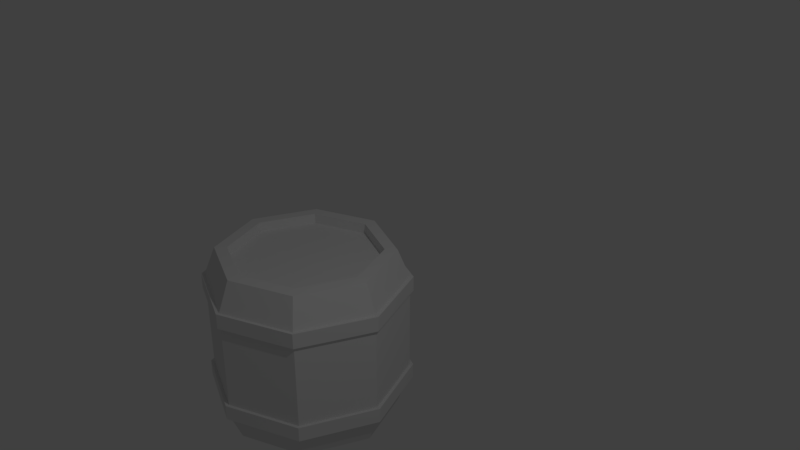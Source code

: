 # Source: barril.blend  (saved by Blender 2.79.0; exported with 4.5.12 LTS)
import bpy
from mathutils import Matrix  # noqa: F401  (used for matrix-valued properties, if any)

bpy.ops.wm.read_factory_settings(use_empty=True)
scene = bpy.context.scene
scene.name = 'Scene'

# ---- collections
col_collection_1 = bpy.data.collections.new('Collection 1'); scene.collection.children.link(col_collection_1)

# ---- materials (node trees are filled in below, after node groups)
mat_material_001 = bpy.data.materials.new('Material.001')
mat_material_001.alpha_threshold = 0.0
mat_material_001.use_transparent_shadow = False
mat_material_001.roughness = 0.5

# ---- material node trees

# ---- world
world_world = bpy.data.worlds.new('World'); scene.world = world_world
world_world.color = (0.05088, 0.05088, 0.05088)
world_world.use_sun_shadow = False
world_world.sun_shadow_jitter_overblur = 0.0
world_world.cycles.sampling_method = 'MANUAL'

# ---- cameras
cam_camera = bpy.data.cameras.new('Camera')
cam_camera.clip_end = 100.0
cam_camera.lens = 35.0
cam_camera.sensor_width = 32.0
cam_camera.sensor_height = 18.0
cam_camera.ortho_scale = 7.314
cam_camera.dof.focus_distance = 0.0
cam_camera.dof.aperture_fstop = 128.0

# ---- lights
light_lamp = bpy.data.lights.new('Lamp', 'POINT')
light_lamp.transmission_factor = 0.0
light_lamp.cutoff_distance = 30.0
light_lamp.energy = 100.0
light_lamp.shadow_buffer_clip_start = 1.001
light_lamp.shadow_soft_size = 0.1
light_lamp.shadow_maximum_resolution = 0.006
light_lamp.use_absolute_resolution = True

# ---- meshes
me_cylinder_001 = bpy.data.meshes.new('Cylinder.001')
me_cylinder_001.from_pydata([(0.0, 1.0, -1.0), (0.0, 1.0, 1.0), (0.7071, 0.7071, -1.0), (0.7071, 0.7071, 1.0), (1.0, -4.371e-08, -1.0), (1.0, -4.371e-08, 1.0), (0.7071, -0.7071, -1.0), (0.7071, -0.7071, 1.0), (-8.742e-08, -1.0, -1.0), (-8.742e-08, -1.0, 1.0), (-0.7071, -0.7071, -1.0), (-0.7071, -0.7071, 1.0), (-1.0, 1.192e-08, -1.0), (-1.0, 1.192e-08, 1.0), (-0.7071, 0.7071, -1.0), (-0.7071, 0.7071, 1.0), (2.473e-09, 1.135, -0.6659), (2.473e-09, 1.135, 0.6661), (0.8027, 0.8027, 0.6661), (0.8027, 0.8027, -0.6659), (1.135, -5.095e-08, 0.6661), (1.135, -5.095e-08, -0.6659), (0.8027, -0.8027, 0.6661), (0.8027, -0.8027, -0.6659), (-9.677e-08, -1.135, 0.6661), (-9.677e-08, -1.135, -0.6659), (-0.8027, -0.8027, 0.6661), (-0.8027, -0.8027, -0.6659), (-1.135, 1.221e-08, 0.6661), (-1.135, 1.221e-08, -0.6659), (-0.8027, 0.8027, 0.6661), (-0.8027, 0.8027, -0.6659), (2.473e-09, 1.135, -0.4963), (2.473e-09, 1.135, 0.4965), (0.8027, 0.8027, 0.4965), (0.8027, 0.8027, -0.4963), (1.135, -5.095e-08, 0.4965), (1.135, -5.095e-08, -0.4963), (0.8027, -0.8027, 0.4965), (0.8027, -0.8027, -0.4963), (-9.677e-08, -1.135, 0.4965), (-9.677e-08, -1.135, -0.4963), (-0.8027, -0.8027, 0.4965), (-0.8027, -0.8027, -0.4963), (-1.135, 1.221e-08, 0.4965), (-1.135, 1.221e-08, -0.4963), (-0.8027, 0.8027, 0.4965), (-0.8027, 0.8027, -0.4963), (2.175e-09, 1.174, 0.4936), (2.175e-09, 1.174, 0.669), (-0.8301, 0.8301, 0.669), (-1.174, 1.173e-08, 0.669), (-0.8301, -0.8301, 0.669), (-1.005e-07, -1.174, 0.669), (0.8301, -0.8301, 0.669), (1.174, -5.358e-08, 0.669), (0.8301, 0.8301, 0.669), (0.8301, 0.8301, 0.4936), (1.174, -5.358e-08, 0.4936), (0.8301, -0.8301, 0.4936), (-1.005e-07, -1.174, 0.4936), (-0.8301, -0.8301, 0.4936), (-1.174, 1.173e-08, 0.4936), (-0.8301, 0.8301, 0.4936), (0.8312, 0.8312, -0.4933), (0.8312, 0.8312, -0.6689), (1.176, -5.382e-08, -0.4933), (1.176, -5.382e-08, -0.6689), (0.8312, -0.8312, -0.4933), (0.8312, -0.8312, -0.6689), (-1.007e-07, -1.176, -0.4933), (-1.007e-07, -1.176, -0.6689), (-0.8312, -0.8312, -0.4933), (-0.8312, -0.8312, -0.6689), (-1.176, 1.158e-08, -0.4933), (-1.176, 1.158e-08, -0.6689), (-0.8312, 0.8312, -0.4933), (-0.8312, 0.8312, -0.6689), (2.02e-09, 1.176, -0.6689), (2.02e-09, 1.176, -0.4933), (0.606, 0.606, 1.005), (-1.066e-09, 0.857, 1.005), (0.857, -3.639e-08, 1.005), (0.606, -0.606, 1.005), (-7.599e-08, -0.857, 1.005), (-0.606, -0.606, 1.005), (-0.857, 1.128e-08, 1.005), (-0.606, 0.606, 1.005), (0.606, 0.606, 0.885), (-1.066e-09, 0.857, 0.885), (0.857, -3.639e-08, 0.885), (0.606, -0.606, 0.885), (-7.599e-08, -0.857, 0.885), (-0.606, -0.606, 0.885), (-0.857, 1.128e-08, 0.885), (-0.606, 0.606, 0.885)], [], [(17, 1, 3, 18), (18, 3, 5, 20), (20, 5, 7, 22), (22, 7, 9, 24), (24, 9, 11, 26), (26, 11, 13, 28), (15, 13, 86, 87), (28, 13, 15, 30), (30, 15, 1, 17), (4, 6, 12, 14), (14, 31, 16, 0), (46, 44, 62, 63), (12, 29, 31, 14), (17, 18, 56, 49), (10, 27, 29, 12), (38, 36, 58, 59), (8, 25, 27, 10), (24, 26, 52, 53), (6, 23, 25, 8), (44, 42, 61, 62), (4, 21, 23, 6), (18, 20, 55, 56), (2, 19, 21, 4), (36, 34, 57, 58), (0, 16, 19, 2), (26, 28, 51, 52), (16, 31, 77, 78), (32, 33, 34, 35), (45, 47, 76, 74), (35, 34, 36, 37), (19, 16, 78, 65), (37, 36, 38, 39), (37, 39, 68, 66), (39, 38, 40, 41), (27, 25, 71, 73), (41, 40, 42, 43), (43, 45, 74, 72), (43, 42, 44, 45), (21, 19, 65, 67), (45, 44, 46, 47), (35, 37, 66, 64), (47, 46, 33, 32), (63, 50, 49, 48), (62, 51, 50, 63), (61, 52, 51, 62), (60, 53, 52, 61), (59, 54, 53, 60), (58, 55, 54, 59), (57, 56, 55, 58), (48, 49, 56, 57), (30, 17, 49, 50), (22, 24, 53, 54), (40, 38, 59, 60), (33, 46, 63, 48), (28, 30, 50, 51), (34, 33, 48, 57), (20, 22, 54, 55), (42, 40, 60, 61), (78, 79, 64, 65), (65, 64, 66, 67), (67, 66, 68, 69), (69, 68, 70, 71), (71, 70, 72, 73), (73, 72, 74, 75), (75, 74, 76, 77), (77, 76, 79, 78), (25, 23, 69, 71), (39, 41, 70, 68), (47, 32, 79, 76), (31, 29, 75, 77), (32, 35, 64, 79), (23, 21, 67, 69), (41, 43, 72, 70), (29, 27, 73, 75), (9, 7, 83, 84), (13, 11, 85, 86), (83, 82, 90, 91), (85, 84, 92, 93), (87, 86, 94, 95), (5, 3, 80, 82), (11, 9, 84, 85), (1, 15, 87, 81), (3, 1, 81, 80), (7, 5, 82, 83), (88, 89, 93, 92), (94, 93, 89, 95), (90, 88, 92, 91), (80, 81, 89, 88), (81, 87, 95, 89), (86, 85, 93, 94), (84, 83, 91, 92), (82, 80, 88, 90), (6, 8, 10, 12), (0, 2, 4, 14)])
_uv = me_cylinder_001.uv_layers.new(name='UVMap')
_uv.uv.foreach_set('vector', [0.06968, 0.7516, 0.05223, 0.7489, 0.05223, 0.7087, 0.06968, 0.706, 0.06968, 0.706, 0.05223, 0.7087, 0.05223, 0.6803, 0.06968, 0.6737, 0.8115, 0.7513, 0.794, 0.7486, 0.794, 0.7084, 0.8115, 0.7057, 0.8115, 0.7057, 0.794, 0.7084, 0.794, 0.68, 0.8115, 0.6734, 0.8115, 0.902, 0.794, 0.8993, 0.794, 0.8591, 0.8115, 0.8564, 0.8115, 0.5684, 0.794, 0.5618, 0.794, 0.5334, 0.8115, 0.5361, 0.3384, 0.5875, 0.2984, 0.5875, 0.3013, 0.5806, 0.3355, 0.5806, 0.8115, 0.5361, 0.794, 0.5334, 0.794, 0.4932, 0.8115, 0.4905, 0.06968, 0.7839, 0.05223, 0.7774, 0.05223, 0.7489, 0.06968, 0.7516, 0.5394, 0.4905, 0.5677, 0.5189, 0.4994, 0.5875, 0.4711, 0.5591, 0.6896, 0.5941, 0.6721, 0.6007, 0.6721, 0.5684, 0.6896, 0.5657, 0.3495, 0.1646, 0.3816, 0.1323, 0.3835, 0.1331, 0.3503, 0.1665, 0.5149, 0.7355, 0.4974, 0.7382, 0.4974, 0.6926, 0.5149, 0.6953, 0.3816, 0.3513, 0.3816, 0.3057, 0.3835, 0.3049, 0.3835, 0.3521, 0.5149, 0.7639, 0.4974, 0.7705, 0.4974, 0.7382, 0.5149, 0.7355, 0.3041, 0.05441, 0.272, 0.08668, 0.2702, 0.0859, 0.3033, 0.05252, 0.5149, 0.9185, 0.4974, 0.9212, 0.4974, 0.8755, 0.5149, 0.8783, 0.272, 0.3057, 0.272, 0.3513, 0.2702, 0.3521, 0.2702, 0.3049, 0.6721, 0.7486, 0.6896, 0.7513, 0.6896, 0.7836, 0.6721, 0.7771, 0.3816, 0.1323, 0.3816, 0.08668, 0.3835, 0.0859, 0.3835, 0.1331, 0.6721, 0.7084, 0.6896, 0.7057, 0.6896, 0.7513, 0.6721, 0.7486, 0.3816, 0.3057, 0.3495, 0.2734, 0.3503, 0.2715, 0.3835, 0.3049, 0.6896, 0.5255, 0.6721, 0.5228, 0.6721, 0.4905, 0.6896, 0.4971, 0.272, 0.08668, 0.272, 0.1323, 0.2702, 0.1331, 0.2702, 0.0859, 0.6896, 0.5657, 0.6721, 0.5684, 0.6721, 0.5228, 0.6896, 0.5255, 0.272, 0.3513, 0.3041, 0.3836, 0.3033, 0.3854, 0.2702, 0.3521, 0.1637, 0.08675, 0.1317, 0.05448, 0.1325, 0.05252, 0.1657, 0.08594, 0.5398, 0.3186, 0.4879, 0.3186, 0.4879, 0.273, 0.5398, 0.273, 0.08627, 0.3838, 0.1317, 0.3838, 0.1325, 0.3857, 0.08546, 0.3857, 0.5398, 0.273, 0.4879, 0.273, 0.4879, 0.2407, 0.5398, 0.2407, 0.1637, 0.1324, 0.1637, 0.08675, 0.1657, 0.08594, 0.1657, 0.1332, 0.6443, 0.2407, 0.6961, 0.2407, 0.6961, 0.2864, 0.6443, 0.2864, 0.1317, 0.2736, 0.08627, 0.2736, 0.08546, 0.2717, 0.1325, 0.2717, 0.6443, 0.2864, 0.6961, 0.2864, 0.6961, 0.3186, 0.6443, 0.3186, 0.05418, 0.08675, 0.05418, 0.1324, 0.05223, 0.1332, 0.05223, 0.08594, 0.7205, 0.05252, 0.7205, 0.1047, 0.6751, 0.1047, 0.6751, 0.05252, 0.05418, 0.3515, 0.08627, 0.3838, 0.08546, 0.3857, 0.05223, 0.3523, 0.1041, 0.5687, 0.05223, 0.5687, 0.05223, 0.5364, 0.1041, 0.5364, 0.1317, 0.1647, 0.1637, 0.1324, 0.1657, 0.1332, 0.1325, 0.1666, 0.1041, 0.5364, 0.05223, 0.5364, 0.05223, 0.4908, 0.1041, 0.4908, 0.1637, 0.3059, 0.1317, 0.2736, 0.1325, 0.2717, 0.1657, 0.3051, 0.5398, 0.3509, 0.4879, 0.3509, 0.4879, 0.3186, 0.5398, 0.3186, 0.393, 0.8065, 0.3838, 0.8065, 0.3838, 0.7732, 0.393, 0.7732, 0.9234, 0.2879, 0.9142, 0.2879, 0.9142, 0.2407, 0.9234, 0.2407, 0.9234, 0.3213, 0.9142, 0.3213, 0.9142, 0.2879, 0.9234, 0.2879, 0.9478, 0.09972, 0.9386, 0.09972, 0.9386, 0.05252, 0.9478, 0.05252, 0.9159, 0.5377, 0.9251, 0.5377, 0.9251, 0.5711, 0.9159, 0.5711, 0.9159, 0.4905, 0.9251, 0.4905, 0.9251, 0.5377, 0.9159, 0.5377, 0.393, 0.726, 0.3838, 0.726, 0.3838, 0.6926, 0.393, 0.6926, 0.393, 0.7732, 0.3838, 0.7732, 0.3838, 0.726, 0.393, 0.726, 0.3495, 0.3836, 0.3816, 0.3513, 0.3835, 0.3521, 0.3503, 0.3854, 0.3041, 0.2734, 0.272, 0.3057, 0.2702, 0.3049, 0.3033, 0.2715, 0.3495, 0.05441, 0.3041, 0.05441, 0.3033, 0.05252, 0.3503, 0.05252, 0.3041, 0.1646, 0.3495, 0.1646, 0.3503, 0.1665, 0.3033, 0.1665, 0.3041, 0.3836, 0.3495, 0.3836, 0.3503, 0.3854, 0.3033, 0.3854, 0.272, 0.1323, 0.3041, 0.1646, 0.3033, 0.1665, 0.2702, 0.1331, 0.3495, 0.2734, 0.3041, 0.2734, 0.3033, 0.2715, 0.3503, 0.2715, 0.3816, 0.08668, 0.3495, 0.05441, 0.3503, 0.05252, 0.3835, 0.0859, 0.2793, 0.7733, 0.2702, 0.7733, 0.2702, 0.726, 0.2793, 0.726, 0.2793, 0.726, 0.2702, 0.726, 0.2702, 0.6926, 0.2793, 0.6926, 0.8341, 0.1332, 0.825, 0.1332, 0.825, 0.08594, 0.8341, 0.08594, 0.8341, 0.08594, 0.825, 0.08594, 0.825, 0.05252, 0.8341, 0.05252, 0.06141, 0.9362, 0.05223, 0.9362, 0.05223, 0.889, 0.06141, 0.889, 0.8006, 0.2407, 0.8098, 0.2407, 0.8098, 0.2742, 0.8006, 0.2742, 0.8006, 0.2742, 0.8098, 0.2742, 0.8098, 0.3214, 0.8006, 0.3214, 0.2793, 0.8067, 0.2702, 0.8067, 0.2702, 0.7733, 0.2793, 0.7733, 0.05418, 0.1324, 0.08627, 0.1647, 0.08546, 0.1666, 0.05223, 0.1332, 0.08627, 0.2736, 0.05418, 0.3059, 0.05223, 0.3051, 0.08546, 0.2717, 0.1317, 0.3838, 0.1637, 0.3515, 0.1657, 0.3523, 0.1325, 0.3857, 0.1317, 0.05448, 0.08627, 0.05448, 0.08546, 0.05252, 0.1325, 0.05252, 0.1637, 0.3515, 0.1637, 0.3059, 0.1657, 0.3051, 0.1657, 0.3523, 0.08627, 0.1647, 0.1317, 0.1647, 0.1325, 0.1666, 0.08546, 0.1666, 0.05418, 0.3059, 0.05418, 0.3515, 0.05223, 0.3523, 0.05223, 0.3051, 0.08627, 0.05448, 0.05418, 0.08675, 0.05223, 0.08594, 0.08546, 0.05252, 0.2702, 0.5189, 0.2984, 0.4905, 0.3013, 0.4974, 0.2771, 0.5218, 0.2984, 0.5875, 0.2702, 0.5591, 0.2771, 0.5562, 0.3013, 0.5806, 0.9159, 0.9231, 0.9159, 0.8887, 0.9222, 0.8887, 0.9222, 0.9231, 0.6721, 0.9475, 0.6721, 0.913, 0.6784, 0.913, 0.6784, 0.9475, 0.9222, 0.7005, 0.9222, 0.7349, 0.9159, 0.7349, 0.9159, 0.7005, 0.3384, 0.4905, 0.3667, 0.5189, 0.3598, 0.5218, 0.3355, 0.4974, 0.2702, 0.5591, 0.2702, 0.5189, 0.2771, 0.5218, 0.2771, 0.5562, 0.3667, 0.5591, 0.3384, 0.5875, 0.3355, 0.5806, 0.3598, 0.5562, 0.3667, 0.5189, 0.3667, 0.5591, 0.3598, 0.5562, 0.3598, 0.5218, 0.2984, 0.4905, 0.3384, 0.4905, 0.3355, 0.4974, 0.3013, 0.4974, 0.5464, 0.1357, 0.5122, 0.1357, 0.5122, 0.05252, 0.5464, 0.05252, 0.4879, 0.07688, 0.5122, 0.05252, 0.5122, 0.1357, 0.4879, 0.1113, 0.5706, 0.1113, 0.5464, 0.1357, 0.5464, 0.05252, 0.5706, 0.07688, 0.3838, 0.946, 0.3838, 0.9116, 0.39, 0.9116, 0.39, 0.946, 0.9222, 0.6761, 0.9222, 0.7005, 0.9159, 0.7005, 0.9159, 0.6761, 0.9222, 0.7349, 0.9222, 0.7593, 0.9159, 0.7593, 0.9159, 0.7349, 0.6721, 0.913, 0.6721, 0.8887, 0.6784, 0.8887, 0.6784, 0.913, 0.9159, 0.8887, 0.9159, 0.8643, 0.9222, 0.8643, 0.9222, 0.8887, 0.5677, 0.5189, 0.5677, 0.5591, 0.5394, 0.5875, 0.4994, 0.5875, 0.4711, 0.5189, 0.4994, 0.4905, 0.5394, 0.4905, 0.4711, 0.5591])
me_cylinder_001.materials.append(mat_material_001)
me_cylinder_001.use_remesh_preserve_volume = False
me_cylinder_001.use_remesh_preserve_attributes = False
me_cylinder_001.use_mirror_vertex_groups = False
me_cylinder_001.use_paint_bone_selection = False
me_cylinder_001.use_paint_mask = True
me_cylinder_001.update()

# ---- objects
ob_cylinder = bpy.data.objects.new('Cylinder', me_cylinder_001)
ob_lamp = bpy.data.objects.new('Lamp', light_lamp)
ob_camera = bpy.data.objects.new('Camera', cam_camera)

# ---- transforms, parenting, visibility, modifiers, constraints
ob_cylinder.location = (0.0, 0.0, 0.0)
ob_cylinder.lineart.crease_threshold = 0.0
ob_lamp.location = (4.758, -0.4982, 5.792)
ob_lamp.rotation_euler = (0.6503, 0.05522, 1.866)
ob_lamp.scale = (0.5997, 0.5997, 0.5997)
ob_lamp.lock_rotations_4d = False
ob_lamp.empty_display_type = 'ARROWS'
ob_lamp.color = (0.0, 0.0, 0.0, 0.0)
ob_lamp.lineart.crease_threshold = 0.0
ob_camera.location = (6.8, -5.004, 5.456)
ob_camera.rotation_euler = (1.109, 0.0, 0.8149)
ob_camera.scale = (0.5997, 0.5997, 0.5997)
ob_camera.lock_rotations_4d = False
ob_camera.empty_display_type = 'ARROWS'
ob_camera.color = (0.0, 0.0, 0.0, 0.0)
ob_camera.display_type = 'WIRE'
ob_camera.lineart.crease_threshold = 0.0

# ---- collection membership
col_collection_1.objects.link(ob_cylinder)
col_collection_1.objects.link(ob_lamp)
col_collection_1.objects.link(ob_camera)

# ---- scene / render settings (as saved in the file)
scene.camera = ob_camera
scene.frame_start = 1; scene.frame_end = 250; scene.frame_set(1)
scene.render.engine = 'BLENDER_EEVEE_NEXT'
scene.render.resolution_percentage = 50
scene.render.dither_intensity = 0.0
scene.cycles.use_denoising = False
scene.cycles.samples = 128
scene.cycles.sampling_pattern = 'TABULATED_SOBOL'
scene.cycles.use_adaptive_sampling = False
scene.cycles.use_light_tree = False
scene.cycles.blur_glossy = 0.0
scene.cycles.sample_clamp_indirect = 0.0
scene.view_settings.view_transform = 'Standard'
bpy.context.view_layer.update()
